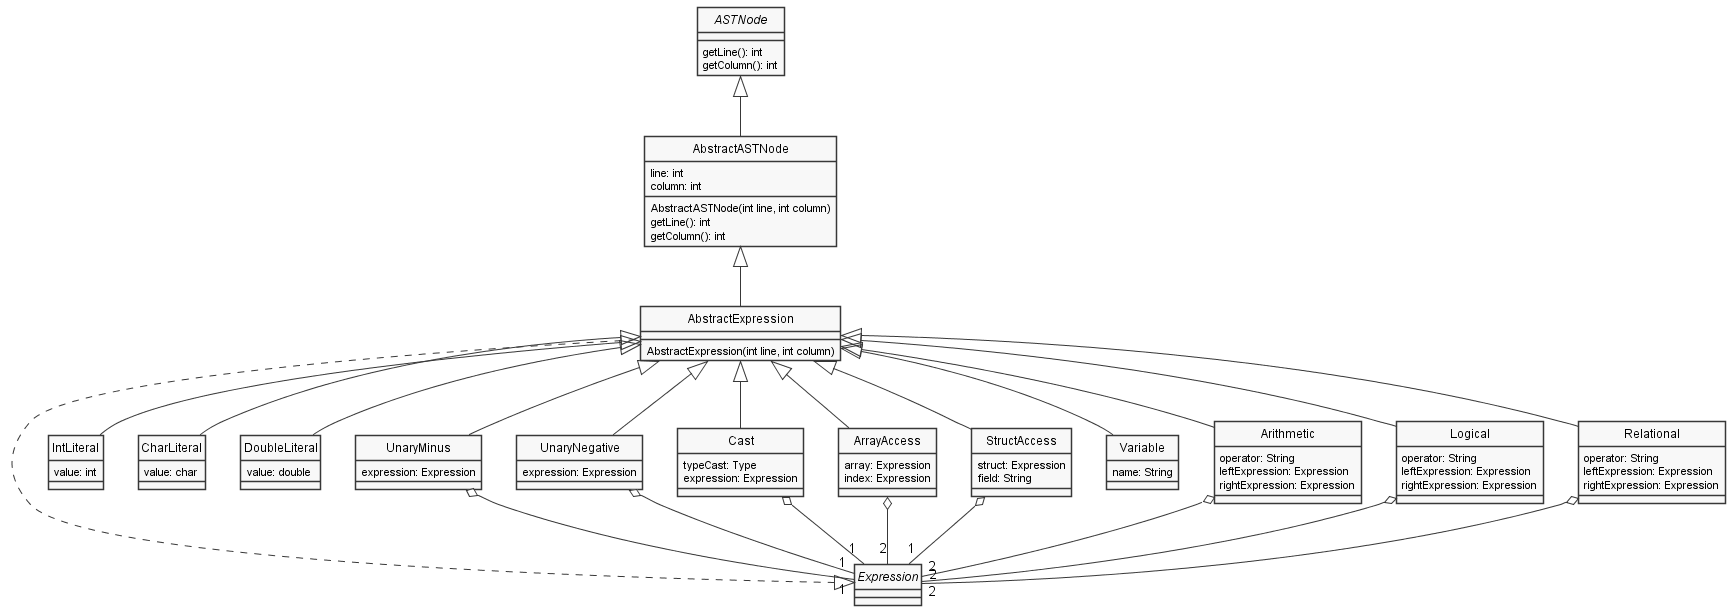

The diagram above was rendered by PlantUML. Its source (embedded in the PNG):
@startuml Expressions
skinparam style strictuml
skinparam monochrome true


interface ASTNode {
    getLine(): int
    getColumn(): int
}

class AbstractASTNode {
    AbstractASTNode(int line, int column)
    getLine(): int
    getColumn(): int
    line: int
    column: int
}

interface Expression {

}

class AbstractExpression {
    AbstractExpression(int line, int column)
}

class IntLiteral {
    value: int
}

class CharLiteral {
    value: char
}

class DoubleLiteral {
    value: double
}

class UnaryMinus {
    expression: Expression
}

class UnaryNegative {
    expression: Expression
}

class Cast {
    typeCast: Type
    expression: Expression
}

class ArrayAccess {
    array: Expression
    index: Expression
}

class StructAccess {
    struct: Expression
    field: String
}

class Variable {
    name: String
}

class Arithmetic {
    operator: String
    leftExpression: Expression
    rightExpression: Expression
}

class Logical {
    operator: String
    leftExpression: Expression
    rightExpression: Expression
}

class Relational {
    operator: String
    leftExpression: Expression
    rightExpression: Expression
}

ASTNode <|-- AbstractASTNode

AbstractASTNode <|-- AbstractExpression

Expression <|.. AbstractExpression

AbstractExpression <|-- IntLiteral
AbstractExpression <|-- CharLiteral
AbstractExpression <|-- DoubleLiteral
AbstractExpression <|-- UnaryMinus
AbstractExpression <|-- UnaryNegative
AbstractExpression <|-- Cast
AbstractExpression <|-- Arithmetic
AbstractExpression <|-- ArrayAccess
AbstractExpression <|-- StructAccess
AbstractExpression <|-- Relational
AbstractExpression <|-- Variable
AbstractExpression <|-- Logical

UnaryMinus o-- "1" Expression
UnaryNegative o-- "1" Expression
StructAccess o-- "1" Expression
Cast o-- "1" Expression

ArrayAccess o-- "2" Expression
Arithmetic o-- "2" Expression
Logical o-- "2" Expression
Relational o-- "2" Expression
@enduml